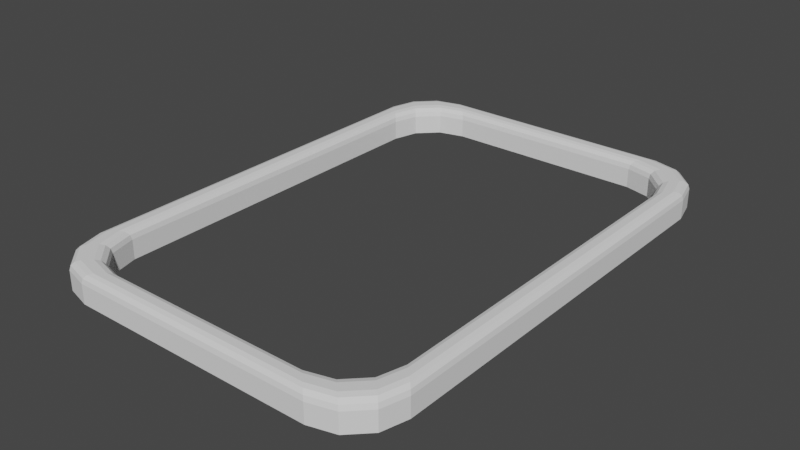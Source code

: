 # Source: CardSlot.blend  (saved by Blender 3.6.11; exported with 4.5.12 LTS)
import bpy
from mathutils import Matrix  # noqa: F401  (used for matrix-valued properties, if any)

bpy.ops.wm.read_factory_settings(use_empty=True)
scene = bpy.context.scene
scene.name = 'Scene'

# ---- collections
col_collection = bpy.data.collections.new('Collection'); scene.collection.children.link(col_collection)

# ---- world
world_world = bpy.data.worlds.new('World'); scene.world = world_world
world_world.use_nodes = True; world_world.node_tree.nodes.clear()
_N = world_world.node_tree.nodes; _L = world_world.node_tree.links
n0 = _N.new('ShaderNodeOutputWorld'); n0.name = 'World Output'; n0.location = (300, 300)
n1 = _N.new('ShaderNodeBackground'); n1.name = 'Background'; n1.location = (10, 300)
n1.inputs[0].default_value = (0.05088, 0.05088, 0.05088, 1.0)
_L.new(n1.outputs[0], n0.inputs[0])
n0.is_active_output = True
world_world.color = (0.05088, 0.05088, 0.05088)
world_world.use_sun_shadow = False
world_world.sun_shadow_jitter_overblur = 0.0

# ---- meshes
me_cube = bpy.data.meshes.new('Cube')
me_cube.from_pydata([(-0.6116, -0.7053, -0.05481), (-0.4053, -0.9116, -0.05481), (-0.584, -0.8085, -0.05481), (-0.5085, -0.884, -0.05481), (-0.4053, 0.9116, -0.05481), (-0.6116, 0.7053, -0.05481), (-0.5085, 0.884, -0.05481), (-0.584, 0.8085, -0.05481), (0.4053, -0.9116, -0.05481), (0.6116, -0.7053, -0.05481), (0.5085, -0.884, -0.05481), (0.584, -0.8085, -0.05481), (0.6116, 0.7053, -0.05481), (0.4053, 0.9116, -0.05481), (0.584, 0.8085, -0.05481), (0.5085, 0.884, -0.05481), (-0.4937, 1.0, -0.05481), (-0.7, 0.7937, -0.05481), (-0.5968, 0.9724, -0.05481), (-0.6724, 0.8968, -0.05481), (-0.7, -0.7937, -0.05481), (-0.4937, -1.0, -0.05481), (-0.6724, -0.8968, -0.05481), (-0.5968, -0.9724, -0.05481), (0.7, 0.7937, -0.05481), (0.4937, 1.0, -0.05481), (0.6724, 0.8968, -0.05481), (0.5968, 0.9724, -0.05481), (0.4937, -1.0, -0.05481), (0.7, -0.7937, -0.05481), (0.5968, -0.9724, -0.05481), (0.6724, -0.8968, -0.05481), (-0.4348, -0.9411, 0.05836), (-0.4053, -0.9116, 0.02214), (-0.42, -0.9264, 0.05351), (-0.4093, -0.9156, 0.04025), (-0.6116, -0.7053, 0.02214), (-0.6411, -0.7348, 0.05836), (-0.6156, -0.7093, 0.04025), (-0.6264, -0.72, 0.05351), (-0.5085, -0.884, 0.02214), (-0.5378, -0.9133, 0.05836), (-0.5124, -0.8879, 0.04025), (-0.5231, -0.8986, 0.05351), (-0.584, -0.8085, 0.02214), (-0.6133, -0.8378, 0.05836), (-0.5879, -0.8124, 0.04025), (-0.5986, -0.8231, 0.05351), (-0.6411, 0.7348, 0.05836), (-0.6116, 0.7053, 0.02214), (-0.6264, 0.72, 0.05351), (-0.6156, 0.7093, 0.04025), (-0.4053, 0.9116, 0.02214), (-0.4348, 0.9411, 0.05836), (-0.4093, 0.9156, 0.04025), (-0.42, 0.9264, 0.05351), (-0.6133, 0.8378, 0.05836), (-0.584, 0.8085, 0.02214), (-0.5986, 0.8231, 0.05351), (-0.5879, 0.8124, 0.04025), (-0.5378, 0.9133, 0.05836), (-0.5085, 0.884, 0.02214), (-0.5231, 0.8986, 0.05351), (-0.5124, 0.8879, 0.04025), (0.6411, -0.7348, 0.05836), (0.6116, -0.7053, 0.02214), (0.6264, -0.72, 0.05351), (0.6156, -0.7093, 0.04025), (0.4053, -0.9116, 0.02214), (0.4348, -0.9411, 0.05836), (0.4093, -0.9156, 0.04025), (0.42, -0.9264, 0.05351), (0.6133, -0.8378, 0.05836), (0.584, -0.8085, 0.02214), (0.5986, -0.8231, 0.05351), (0.5879, -0.8124, 0.04025), (0.5378, -0.9133, 0.05836), (0.5085, -0.884, 0.02214), (0.5231, -0.8986, 0.05351), (0.5124, -0.8879, 0.04025), (0.4348, 0.9411, 0.05836), (0.4053, 0.9116, 0.02214), (0.42, 0.9264, 0.05351), (0.4093, 0.9156, 0.04025), (0.6116, 0.7053, 0.02214), (0.6411, 0.7348, 0.05836), (0.6156, 0.7093, 0.04025), (0.6264, 0.72, 0.05351), (0.5378, 0.9133, 0.05836), (0.5085, 0.884, 0.02214), (0.5231, 0.8986, 0.05351), (0.5124, 0.8879, 0.04025), (0.6133, 0.8378, 0.05836), (0.584, 0.8085, 0.02214), (0.5986, 0.8231, 0.05351), (0.5879, 0.8124, 0.04025), (-0.4937, -1.0, 0.02214), (-0.4642, -0.9705, 0.05836), (-0.4897, -0.9961, 0.04025), (-0.4789, -0.9853, 0.05351), (-0.6705, -0.7642, 0.05836), (-0.7, -0.7937, 0.02214), (-0.6853, -0.7789, 0.05351), (-0.6961, -0.7897, 0.04025), (-0.5676, -0.9431, 0.05836), (-0.5968, -0.9724, 0.02214), (-0.5822, -0.9577, 0.05351), (-0.5929, -0.9684, 0.04025), (-0.6431, -0.8676, 0.05836), (-0.6724, -0.8968, 0.02214), (-0.6577, -0.8822, 0.05351), (-0.6684, -0.8929, 0.04025), (-0.7, 0.7937, 0.02214), (-0.6705, 0.7642, 0.05836), (-0.6961, 0.7897, 0.04025), (-0.6853, 0.7789, 0.05351), (-0.4642, 0.9705, 0.05836), (-0.4937, 1.0, 0.02214), (-0.4789, 0.9853, 0.05351), (-0.4897, 0.9961, 0.04025), (-0.6724, 0.8968, 0.02214), (-0.6431, 0.8676, 0.05836), (-0.6684, 0.8929, 0.04025), (-0.6577, 0.8822, 0.05351), (-0.5968, 0.9724, 0.02214), (-0.5676, 0.9431, 0.05836), (-0.5929, 0.9684, 0.04025), (-0.5822, 0.9577, 0.05351), (0.4937, 1.0, 0.02214), (0.4642, 0.9705, 0.05836), (0.4897, 0.9961, 0.04025), (0.4789, 0.9853, 0.05351), (0.6705, 0.7642, 0.05836), (0.7, 0.7937, 0.02214), (0.6853, 0.7789, 0.05351), (0.6961, 0.7897, 0.04025), (0.5968, 0.9724, 0.02214), (0.5676, 0.9431, 0.05836), (0.5929, 0.9684, 0.04025), (0.5822, 0.9577, 0.05351), (0.6724, 0.8968, 0.02214), (0.6431, 0.8676, 0.05836), (0.6684, 0.8929, 0.04025), (0.6577, 0.8822, 0.05351), (0.7, -0.7937, 0.02214), (0.6705, -0.7642, 0.05836), (0.6961, -0.7897, 0.04025), (0.6853, -0.7789, 0.05351), (0.4642, -0.9705, 0.05836), (0.4937, -1.0, 0.02214), (0.4789, -0.9853, 0.05351), (0.4897, -0.9961, 0.04025), (0.6724, -0.8968, 0.02214), (0.6431, -0.8676, 0.05836), (0.6684, -0.8929, 0.04025), (0.6577, -0.8822, 0.05351), (0.5968, -0.9724, 0.02214), (0.5676, -0.9431, 0.05836), (0.5929, -0.9684, 0.04025), (0.5822, -0.9577, 0.05351)], [], [(124, 18, 19, 120), (22, 109, 101, 20), (140, 26, 27, 136), (77, 10, 8, 68), (104, 41, 45, 108), (69, 32, 97, 148), (0, 36, 44, 2), (57, 7, 6, 61), (9, 12, 24, 29), (72, 153, 145, 64), (23, 105, 109, 22), (5, 0, 20, 17), (53, 80, 129, 116), (13, 4, 16, 25), (1, 8, 28, 21), (28, 149, 96, 21), (120, 19, 17, 112), (20, 101, 112, 17), (16, 117, 128, 25), (136, 27, 25, 128), (117, 16, 18, 124), (24, 133, 144, 29), (152, 31, 29, 144), (133, 24, 26, 140), (156, 30, 31, 152), (149, 28, 30, 156), (16, 4, 6, 18), (18, 6, 7, 19), (19, 7, 5, 17), (1, 21, 23, 3), (3, 23, 22, 2), (2, 22, 20, 0), (3, 40, 33, 1), (2, 44, 40, 3), (49, 36, 0, 5), (81, 52, 4, 13), (65, 9, 11, 73), (61, 6, 4, 52), (24, 12, 14, 26), (26, 14, 15, 27), (27, 15, 13, 25), (89, 15, 14, 93), (21, 96, 105, 23), (93, 14, 12, 84), (28, 8, 10, 30), (30, 10, 11, 31), (31, 11, 9, 29), (73, 11, 10, 77), (81, 13, 15, 89), (85, 64, 145, 132), (108, 45, 37, 100), (49, 5, 7, 57), (33, 68, 8, 1), (65, 84, 12, 9), (76, 157, 153, 72), (69, 148, 157, 76), (88, 137, 129, 80), (92, 141, 137, 88), (85, 132, 141, 92), (56, 121, 113, 48), (60, 125, 121, 56), (53, 116, 125, 60), (37, 48, 113, 100), (97, 104, 106, 99), (99, 106, 107, 98), (98, 107, 105, 96), (104, 108, 110, 106), (106, 110, 111, 107), (107, 111, 109, 105), (108, 100, 102, 110), (110, 102, 103, 111), (111, 103, 101, 109), (125, 116, 118, 127), (127, 118, 119, 126), (126, 119, 117, 124), (121, 125, 127, 123), (123, 127, 126, 122), (122, 126, 124, 120), (113, 121, 123, 115), (115, 123, 122, 114), (114, 122, 120, 112), (141, 132, 134, 143), (143, 134, 135, 142), (142, 135, 133, 140), (137, 141, 143, 139), (139, 143, 142, 138), (138, 142, 140, 136), (129, 137, 139, 131), (131, 139, 138, 130), (130, 138, 136, 128), (157, 148, 150, 159), (159, 150, 151, 158), (158, 151, 149, 156), (153, 157, 159, 155), (155, 159, 158, 154), (154, 158, 156, 152), (145, 153, 155, 147), (147, 155, 154, 146), (146, 154, 152, 144), (33, 40, 42, 35), (35, 42, 43, 34), (34, 43, 41, 32), (40, 44, 46, 42), (42, 46, 47, 43), (43, 47, 45, 41), (44, 36, 38, 46), (46, 38, 39, 47), (47, 39, 37, 45), (61, 52, 54, 63), (63, 54, 55, 62), (62, 55, 53, 60), (57, 61, 63, 59), (59, 63, 62, 58), (58, 62, 60, 56), (49, 57, 59, 51), (51, 59, 58, 50), (50, 58, 56, 48), (93, 84, 86, 95), (95, 86, 87, 94), (94, 87, 85, 92), (89, 93, 95, 91), (91, 95, 94, 90), (90, 94, 92, 88), (81, 89, 91, 83), (83, 91, 90, 82), (82, 90, 88, 80), (77, 68, 70, 79), (79, 70, 71, 78), (78, 71, 69, 76), (73, 77, 79, 75), (75, 79, 78, 74), (74, 78, 76, 72), (65, 73, 75, 67), (67, 75, 74, 66), (66, 74, 72, 64), (48, 37, 39, 50), (50, 39, 38, 51), (51, 38, 36, 49), (32, 69, 71, 34), (34, 71, 70, 35), (35, 70, 68, 33), (112, 101, 103, 114), (114, 103, 102, 115), (115, 102, 100, 113), (96, 149, 151, 98), (98, 151, 150, 99), (99, 150, 148, 97), (80, 53, 55, 82), (82, 55, 54, 83), (83, 54, 52, 81), (128, 117, 119, 130), (130, 119, 118, 131), (131, 118, 116, 129), (64, 85, 87, 66), (66, 87, 86, 67), (67, 86, 84, 65), (144, 133, 135, 146), (146, 135, 134, 147), (147, 134, 132, 145), (97, 32, 41, 104)])
_uv = me_cube.uv_layers.new(name='UVMap')
_uv.uv.foreach_set('vector', [0.5797, 0.2684, 0.375, 0.2684, 0.375, 0.2371, 0.5797, 0.2371, 0.375, 0.0129, 0.5797, 0.0129, 0.5797, 0.02579, 0.375, 0.02579, 0.5797, 0.5129, 0.375, 0.5129, 0.375, 0.4816, 0.5797, 0.4816, 0.6015, 0.7372, 0.3408, 0.7372, 0.3224, 0.739, 0.6133, 0.739, 0.8513, 0.7435, 0.846, 0.7403, 0.8612, 0.7297, 0.8657, 0.7334, 0.6724, 0.7426, 0.8276, 0.7426, 0.8329, 0.7463, 0.6671, 0.7463, 0.1408, 0.7132, 0.7291, 0.7132, 0.7275, 0.7261, 0.1432, 0.7261, 0.7275, 0.5239, 0.1432, 0.5239, 0.1592, 0.5128, 0.7174, 0.5128, 0.3592, 0.7132, 0.3592, 0.5368, 0.375, 0.5258, 0.375, 0.7242, 0.6388, 0.7297, 0.6343, 0.7334, 0.6303, 0.7205, 0.6355, 0.7168, 0.375, 0.0, 0.5797, 0.0, 0.5797, 0.0129, 0.375, 0.0129, 0.1408, 0.5368, 0.1408, 0.7132, 0.125, 0.7242, 0.125, 0.5258, 0.8276, 0.5074, 0.6724, 0.5074, 0.6671, 0.5037, 0.8329, 0.5037, 0.3224, 0.511, 0.1776, 0.511, 0.1618, 0.5, 0.3382, 0.5, 0.1776, 0.739, 0.3224, 0.739, 0.3382, 0.75, 0.1618, 0.75, 0.375, 0.7868, 0.5797, 0.7868, 0.5797, 0.9632, 0.375, 0.9632, 0.5797, 0.2371, 0.375, 0.2371, 0.375, 0.2242, 0.5797, 0.2242, 0.375, 0.02579, 0.5797, 0.02579, 0.5797, 0.2242, 0.375, 0.2242, 0.375, 0.2868, 0.5797, 0.2868, 0.5797, 0.4632, 0.375, 0.4632, 0.5797, 0.4816, 0.375, 0.4816, 0.375, 0.4632, 0.5797, 0.4632, 0.5797, 0.2868, 0.375, 0.2868, 0.375, 0.2684, 0.5797, 0.2684, 0.375, 0.5258, 0.5797, 0.5258, 0.5797, 0.7242, 0.375, 0.7242, 0.5797, 0.7371, 0.375, 0.7371, 0.375, 0.7242, 0.5797, 0.7242, 0.5797, 0.5258, 0.375, 0.5258, 0.375, 0.5129, 0.5797, 0.5129, 0.5797, 0.7684, 0.375, 0.7684, 0.375, 0.7371, 0.5797, 0.7371, 0.5797, 0.7868, 0.375, 0.7868, 0.375, 0.7684, 0.5797, 0.7684, 0.1618, 0.5, 0.1776, 0.511, 0.1592, 0.5128, 0.1434, 0.5035, 0.1434, 0.5035, 0.1592, 0.5128, 0.1432, 0.5239, 0.1299, 0.5129, 0.1299, 0.5129, 0.1432, 0.5239, 0.1408, 0.5368, 0.125, 0.5258, 0.1776, 0.739, 0.1618, 0.75, 0.1434, 0.7465, 0.1592, 0.7372, 0.1592, 0.7372, 0.1434, 0.7465, 0.1299, 0.7371, 0.1432, 0.7261, 0.1432, 0.7261, 0.1299, 0.7371, 0.125, 0.7242, 0.1408, 0.7132, 0.1592, 0.7372, 0.7174, 0.7372, 0.7056, 0.739, 0.1776, 0.739, 0.1432, 0.7261, 0.7275, 0.7261, 0.7174, 0.7372, 0.1592, 0.7372, 0.7291, 0.5368, 0.7291, 0.7132, 0.1408, 0.7132, 0.1408, 0.5368, 0.6133, 0.511, 0.7056, 0.511, 0.1776, 0.511, 0.3224, 0.511, 0.5898, 0.7132, 0.3592, 0.7132, 0.3568, 0.7261, 0.5914, 0.7261, 0.7174, 0.5128, 0.1592, 0.5128, 0.1776, 0.511, 0.7056, 0.511, 0.375, 0.5258, 0.3592, 0.5368, 0.3568, 0.5239, 0.3701, 0.5129, 0.3701, 0.5129, 0.3568, 0.5239, 0.3408, 0.5128, 0.3566, 0.5035, 0.3566, 0.5035, 0.3408, 0.5128, 0.3224, 0.511, 0.3382, 0.5, 0.6015, 0.5128, 0.3408, 0.5128, 0.3568, 0.5239, 0.5914, 0.5239, 0.375, 0.9632, 0.5797, 0.9632, 0.5797, 1.0, 0.375, 1.0, 0.5914, 0.5239, 0.3568, 0.5239, 0.3592, 0.5368, 0.5898, 0.5368, 0.3382, 0.75, 0.3224, 0.739, 0.3408, 0.7372, 0.3566, 0.7465, 0.3566, 0.7465, 0.3408, 0.7372, 0.3568, 0.7261, 0.3701, 0.7371, 0.3701, 0.7371, 0.3568, 0.7261, 0.3592, 0.7132, 0.375, 0.7242, 0.5914, 0.7261, 0.3568, 0.7261, 0.3408, 0.7372, 0.6015, 0.7372, 0.6133, 0.511, 0.3224, 0.511, 0.3408, 0.5128, 0.6015, 0.5128, 0.6355, 0.5332, 0.6355, 0.7168, 0.6303, 0.7205, 0.6303, 0.5295, 0.8657, 0.7334, 0.8612, 0.7297, 0.8645, 0.7168, 0.8697, 0.7205, 0.7291, 0.5368, 0.1408, 0.5368, 0.1432, 0.5239, 0.7275, 0.5239, 0.7056, 0.739, 0.6133, 0.739, 0.3224, 0.739, 0.1776, 0.739, 0.5898, 0.7132, 0.5898, 0.5368, 0.3592, 0.5368, 0.3592, 0.7132, 0.654, 0.7403, 0.6487, 0.7435, 0.6343, 0.7334, 0.6388, 0.7297, 0.6724, 0.7426, 0.6671, 0.7463, 0.6487, 0.7435, 0.654, 0.7403, 0.654, 0.5097, 0.6487, 0.5065, 0.6671, 0.5037, 0.6724, 0.5074, 0.6388, 0.5203, 0.6343, 0.5166, 0.6487, 0.5065, 0.654, 0.5097, 0.6355, 0.5332, 0.6303, 0.5295, 0.6343, 0.5166, 0.6388, 0.5203, 0.8612, 0.5203, 0.8657, 0.5166, 0.8697, 0.5295, 0.8645, 0.5332, 0.846, 0.5097, 0.8513, 0.5065, 0.8657, 0.5166, 0.8612, 0.5203, 0.8276, 0.5074, 0.8329, 0.5037, 0.8513, 0.5065, 0.846, 0.5097, 0.8645, 0.7168, 0.8645, 0.5332, 0.8697, 0.5295, 0.8697, 0.7205, 0.8329, 0.7463, 0.8513, 0.7435, 0.8548, 0.7469, 0.8382, 0.75, 0.625, 0.9632, 0.625, 0.9964, 0.6024, 0.999, 0.6024, 0.9622, 0.6024, 0.9622, 0.6024, 0.999, 0.5797, 1.0, 0.5797, 0.9632, 0.8513, 0.7435, 0.8657, 0.7334, 0.8701, 0.7371, 0.8566, 0.7465, 0.625, 0.0, 0.625, 0.0129, 0.6024, 0.0129, 0.6024, 0.0, 0.6024, 0.0, 0.6024, 0.0129, 0.5797, 0.0129, 0.5797, 0.0, 0.8657, 0.7334, 0.8697, 0.7205, 0.875, 0.7242, 0.8705, 0.7359, 0.625, 0.01415, 0.625, 0.02579, 0.6024, 0.02613, 0.6024, 0.01323, 0.6024, 0.01323, 0.6024, 0.02613, 0.5797, 0.02579, 0.5797, 0.0129, 0.8513, 0.5065, 0.8329, 0.5037, 0.8382, 0.5, 0.8548, 0.5031, 0.625, 0.2702, 0.625, 0.2868, 0.6024, 0.2873, 0.6024, 0.2689, 0.6024, 0.2689, 0.6024, 0.2873, 0.5797, 0.2868, 0.5797, 0.2684, 0.8657, 0.5166, 0.8513, 0.5065, 0.8566, 0.5035, 0.8701, 0.5129, 0.625, 0.2371, 0.625, 0.2684, 0.6024, 0.2684, 0.6024, 0.2371, 0.6024, 0.2371, 0.6024, 0.2684, 0.5797, 0.2684, 0.5797, 0.2371, 0.8697, 0.5295, 0.8657, 0.5166, 0.8705, 0.5141, 0.875, 0.5258, 0.625, 0.2242, 0.625, 0.2359, 0.6024, 0.2368, 0.6024, 0.2239, 0.6024, 0.2239, 0.6024, 0.2368, 0.5797, 0.2371, 0.5797, 0.2242, 0.6343, 0.5166, 0.6303, 0.5295, 0.625, 0.5258, 0.6295, 0.5141, 0.625, 0.5141, 0.625, 0.5258, 0.6024, 0.5261, 0.6024, 0.5132, 0.6024, 0.5132, 0.6024, 0.5261, 0.5797, 0.5258, 0.5797, 0.5129, 0.6487, 0.5065, 0.6343, 0.5166, 0.6299, 0.5129, 0.6434, 0.5035, 0.625, 0.4816, 0.625, 0.5129, 0.6024, 0.5129, 0.6024, 0.4816, 0.6024, 0.4816, 0.6024, 0.5129, 0.5797, 0.5129, 0.5797, 0.4816, 0.6671, 0.5037, 0.6487, 0.5065, 0.6452, 0.5031, 0.6618, 0.5, 0.625, 0.4632, 0.625, 0.4798, 0.6024, 0.4811, 0.6024, 0.4627, 0.6024, 0.4627, 0.6024, 0.4811, 0.5797, 0.4816, 0.5797, 0.4632, 0.6487, 0.7435, 0.6671, 0.7463, 0.6618, 0.75, 0.6452, 0.7469, 0.625, 0.7702, 0.625, 0.7868, 0.6024, 0.7873, 0.6024, 0.7689, 0.6024, 0.7689, 0.6024, 0.7873, 0.5797, 0.7868, 0.5797, 0.7684, 0.6343, 0.7334, 0.6487, 0.7435, 0.6434, 0.7465, 0.6299, 0.7371, 0.625, 0.7371, 0.625, 0.7684, 0.6024, 0.7684, 0.6024, 0.7371, 0.6024, 0.7371, 0.6024, 0.7684, 0.5797, 0.7684, 0.5797, 0.7371, 0.6303, 0.7205, 0.6343, 0.7334, 0.6295, 0.7359, 0.625, 0.7242, 0.625, 0.7242, 0.625, 0.7359, 0.6024, 0.7368, 0.6024, 0.7239, 0.6024, 0.7239, 0.6024, 0.7368, 0.5797, 0.7371, 0.5797, 0.7242, 0.7056, 0.739, 0.7174, 0.7372, 0.7792, 0.7372, 0.7641, 0.7389, 0.7641, 0.7389, 0.7792, 0.7372, 0.8434, 0.7388, 0.825, 0.7408, 0.825, 0.7408, 0.8434, 0.7388, 0.846, 0.7403, 0.8276, 0.7426, 0.7174, 0.7372, 0.7275, 0.7261, 0.7921, 0.7262, 0.7792, 0.7372, 0.7792, 0.7372, 0.7921, 0.7262, 0.859, 0.7279, 0.8434, 0.7388, 0.8434, 0.7388, 0.859, 0.7279, 0.8612, 0.7297, 0.846, 0.7403, 0.7275, 0.7261, 0.7291, 0.7132, 0.7941, 0.7136, 0.7921, 0.7262, 0.7921, 0.7262, 0.7941, 0.7136, 0.8619, 0.715, 0.859, 0.7279, 0.859, 0.7279, 0.8619, 0.715, 0.8645, 0.7168, 0.8612, 0.7297, 0.7174, 0.5128, 0.7056, 0.511, 0.7641, 0.5111, 0.7792, 0.5128, 0.7792, 0.5128, 0.7641, 0.5111, 0.825, 0.5092, 0.8434, 0.5112, 0.8434, 0.5112, 0.825, 0.5092, 0.8276, 0.5074, 0.846, 0.5097, 0.7275, 0.5239, 0.7174, 0.5128, 0.7792, 0.5128, 0.7921, 0.5238, 0.7921, 0.5238, 0.7792, 0.5128, 0.8434, 0.5112, 0.859, 0.5221, 0.859, 0.5221, 0.8434, 0.5112, 0.846, 0.5097, 0.8612, 0.5203, 0.7291, 0.5368, 0.7275, 0.5239, 0.7921, 0.5238, 0.7941, 0.5364, 0.7941, 0.5364, 0.7921, 0.5238, 0.859, 0.5221, 0.8619, 0.535, 0.8619, 0.535, 0.859, 0.5221, 0.8612, 0.5203, 0.8645, 0.5332, 0.5914, 0.5239, 0.5898, 0.5368, 0.6153, 0.5364, 0.6173, 0.5238, 0.6173, 0.5238, 0.6153, 0.5364, 0.6381, 0.535, 0.641, 0.5221, 0.641, 0.5221, 0.6381, 0.535, 0.6355, 0.5332, 0.6388, 0.5203, 0.6015, 0.5128, 0.5914, 0.5239, 0.6173, 0.5238, 0.6303, 0.5128, 0.6303, 0.5128, 0.6173, 0.5238, 0.641, 0.5221, 0.6566, 0.5112, 0.6566, 0.5112, 0.641, 0.5221, 0.6388, 0.5203, 0.654, 0.5097, 0.6133, 0.511, 0.6015, 0.5128, 0.6303, 0.5128, 0.6453, 0.5111, 0.6453, 0.5111, 0.6303, 0.5128, 0.6566, 0.5112, 0.675, 0.5092, 0.675, 0.5092, 0.6566, 0.5112, 0.654, 0.5097, 0.6724, 0.5074, 0.6015, 0.7372, 0.6133, 0.739, 0.6453, 0.7389, 0.6303, 0.7372, 0.6303, 0.7372, 0.6453, 0.7389, 0.675, 0.7408, 0.6566, 0.7388, 0.6566, 0.7388, 0.675, 0.7408, 0.6724, 0.7426, 0.654, 0.7403, 0.5914, 0.7261, 0.6015, 0.7372, 0.6303, 0.7372, 0.6173, 0.7262, 0.6173, 0.7262, 0.6303, 0.7372, 0.6566, 0.7388, 0.641, 0.7279, 0.641, 0.7279, 0.6566, 0.7388, 0.654, 0.7403, 0.6388, 0.7297, 0.5898, 0.7132, 0.5914, 0.7261, 0.6173, 0.7262, 0.6153, 0.7136, 0.6153, 0.7136, 0.6173, 0.7262, 0.641, 0.7279, 0.6381, 0.715, 0.6381, 0.715, 0.641, 0.7279, 0.6388, 0.7297, 0.6355, 0.7168, 0.8645, 0.5332, 0.8645, 0.7168, 0.8619, 0.715, 0.8619, 0.535, 0.8619, 0.535, 0.8619, 0.715, 0.7941, 0.7136, 0.7941, 0.5364, 0.7941, 0.5364, 0.7941, 0.7136, 0.7291, 0.7132, 0.7291, 0.5368, 0.8276, 0.7426, 0.6724, 0.7426, 0.675, 0.7408, 0.825, 0.7408, 0.825, 0.7408, 0.675, 0.7408, 0.6453, 0.7389, 0.7641, 0.7389, 0.7641, 0.7389, 0.6453, 0.7389, 0.6133, 0.739, 0.7056, 0.739, 0.5797, 0.2242, 0.5797, 0.02579, 0.6024, 0.02628, 0.6024, 0.2237, 0.6024, 0.2237, 0.6024, 0.02628, 0.625, 0.02763, 0.625, 0.2224, 0.875, 0.5276, 0.875, 0.7224, 0.8697, 0.7205, 0.8697, 0.5295, 0.5797, 0.9632, 0.5797, 0.7868, 0.6024, 0.7875, 0.6024, 0.9625, 0.6024, 0.9625, 0.6024, 0.7875, 0.625, 0.7895, 0.625, 0.9605, 0.8355, 0.75, 0.6645, 0.75, 0.6671, 0.7463, 0.8329, 0.7463, 0.6724, 0.5074, 0.8276, 0.5074, 0.825, 0.5092, 0.675, 0.5092, 0.675, 0.5092, 0.825, 0.5092, 0.7641, 0.5111, 0.6453, 0.5111, 0.6453, 0.5111, 0.7641, 0.5111, 0.7056, 0.511, 0.6133, 0.511, 0.5797, 0.4632, 0.5797, 0.2868, 0.6024, 0.2875, 0.6024, 0.4625, 0.6024, 0.4625, 0.6024, 0.2875, 0.625, 0.2895, 0.625, 0.4605, 0.6645, 0.5, 0.8355, 0.5, 0.8329, 0.5037, 0.6671, 0.5037, 0.6355, 0.7168, 0.6355, 0.5332, 0.6381, 0.535, 0.6381, 0.715, 0.6381, 0.715, 0.6381, 0.535, 0.6153, 0.5364, 0.6153, 0.7136, 0.6153, 0.7136, 0.6153, 0.5364, 0.5898, 0.5368, 0.5898, 0.7132, 0.5797, 0.7242, 0.5797, 0.5258, 0.6024, 0.5263, 0.6024, 0.7237, 0.6024, 0.7237, 0.6024, 0.5263, 0.6276, 0.5276, 0.6276, 0.7224, 0.6276, 0.7224, 0.6276, 0.5276, 0.6303, 0.5295, 0.6303, 0.7205, 0.8329, 0.7463, 0.8276, 0.7426, 0.846, 0.7403, 0.8513, 0.7435])
me_cube.update()

# ---- objects
ob_cube = bpy.data.objects.new('Cube', me_cube)

# ---- transforms, parenting, visibility, modifiers, constraints
ob_cube.location = (0.0, 0.0, 0.0)

# ---- collection membership
col_collection.objects.link(ob_cube)

# ---- scene / render settings (as saved in the file)
scene.frame_start = 1; scene.frame_end = 250; scene.frame_set(1)
scene.render.engine = 'BLENDER_EEVEE_NEXT'
scene.cycles.sampling_pattern = 'TABULATED_SOBOL'
scene.view_settings.view_transform = 'Filmic'
bpy.context.view_layer.update()

# ---- added for rendering (the .blend has no active camera and no usable light): camera, sun
cam_auto = bpy.data.cameras.new('AutoCamera')
cam_auto.lens = 50.0
cam_auto.sensor_width = 36.0
cam_auto.clip_end = 1000.0
ob_auto_camera = bpy.data.objects.new('AutoCamera', cam_auto)
scene.collection.objects.link(ob_auto_camera)
ob_auto_camera.location = (2.26119, -2.71342, 1.81072)
ob_auto_camera.rotation_euler = (1.09748, -7.21219e-08, 0.694738)
scene.camera = ob_auto_camera
light_auto_sun = bpy.data.lights.new('AutoSun', 'SUN')
light_auto_sun.energy = 3.0
light_auto_sun.angle = 0.0523599
ob_auto_sun = bpy.data.objects.new('AutoSun', light_auto_sun)
scene.collection.objects.link(ob_auto_sun)
ob_auto_sun.rotation_euler = (0.872665, 0.174533, 0.523599)
bpy.context.view_layer.update()
